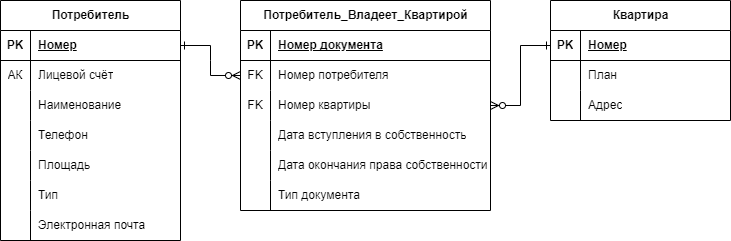

The diagram above was exported from draw.io. Its source (the exported page's mxGraphModel, read from the mxfile embedded in the PNG):
<mxGraphModel dx="1050" dy="669" grid="1" gridSize="10" guides="1" tooltips="1" connect="1" arrows="1" fold="1" page="1" pageScale="1" pageWidth="827" pageHeight="1169" math="0" shadow="0">
  <root>
    <mxCell id="0" />
    <mxCell id="1" parent="0" />
    <mxCell id="Fk6zXQShTbka2s15hCW--1" value="Потребитель" style="shape=table;startSize=30;container=1;collapsible=1;childLayout=tableLayout;fixedRows=1;rowLines=0;fontStyle=1;align=center;resizeLast=1;html=1;metaEdit=0;" parent="1" vertex="1">
      <mxGeometry y="550" width="180" height="240" as="geometry">
        <mxRectangle y="550" width="120" height="30" as="alternateBounds" />
      </mxGeometry>
    </mxCell>
    <mxCell id="Fk6zXQShTbka2s15hCW--2" value="" style="shape=tableRow;horizontal=0;startSize=0;swimlaneHead=0;swimlaneBody=0;fillColor=none;collapsible=0;dropTarget=0;points=[[0,0.5],[1,0.5]];portConstraint=eastwest;top=0;left=0;right=0;bottom=1;" parent="Fk6zXQShTbka2s15hCW--1" vertex="1">
      <mxGeometry y="30" width="180" height="30" as="geometry" />
    </mxCell>
    <mxCell id="Fk6zXQShTbka2s15hCW--3" value="PK" style="shape=partialRectangle;connectable=0;fillColor=none;top=0;left=0;bottom=0;right=0;fontStyle=1;overflow=hidden;whiteSpace=wrap;html=1;" parent="Fk6zXQShTbka2s15hCW--2" vertex="1">
      <mxGeometry width="30" height="30" as="geometry">
        <mxRectangle width="30" height="30" as="alternateBounds" />
      </mxGeometry>
    </mxCell>
    <mxCell id="Fk6zXQShTbka2s15hCW--4" value="Номер" style="shape=partialRectangle;connectable=0;fillColor=none;top=0;left=0;bottom=0;right=0;align=left;spacingLeft=6;fontStyle=5;overflow=hidden;whiteSpace=wrap;html=1;" parent="Fk6zXQShTbka2s15hCW--2" vertex="1">
      <mxGeometry x="30" width="150" height="30" as="geometry">
        <mxRectangle width="150" height="30" as="alternateBounds" />
      </mxGeometry>
    </mxCell>
    <mxCell id="Fk6zXQShTbka2s15hCW--11" value="" style="shape=tableRow;horizontal=0;startSize=0;swimlaneHead=0;swimlaneBody=0;fillColor=none;collapsible=0;dropTarget=0;points=[[0,0.5],[1,0.5]];portConstraint=eastwest;top=0;left=0;right=0;bottom=0;" parent="Fk6zXQShTbka2s15hCW--1" vertex="1">
      <mxGeometry y="60" width="180" height="30" as="geometry" />
    </mxCell>
    <mxCell id="Fk6zXQShTbka2s15hCW--12" value="АК" style="shape=partialRectangle;connectable=0;fillColor=none;top=0;left=0;bottom=0;right=0;editable=1;overflow=hidden;whiteSpace=wrap;html=1;" parent="Fk6zXQShTbka2s15hCW--11" vertex="1">
      <mxGeometry width="30" height="30" as="geometry">
        <mxRectangle width="30" height="30" as="alternateBounds" />
      </mxGeometry>
    </mxCell>
    <mxCell id="Fk6zXQShTbka2s15hCW--13" value="Лицевой счёт" style="shape=partialRectangle;connectable=0;fillColor=none;top=0;left=0;bottom=0;right=0;align=left;spacingLeft=6;overflow=hidden;whiteSpace=wrap;html=1;" parent="Fk6zXQShTbka2s15hCW--11" vertex="1">
      <mxGeometry x="30" width="150" height="30" as="geometry">
        <mxRectangle width="150" height="30" as="alternateBounds" />
      </mxGeometry>
    </mxCell>
    <mxCell id="Fk6zXQShTbka2s15hCW--5" value="" style="shape=tableRow;horizontal=0;startSize=0;swimlaneHead=0;swimlaneBody=0;fillColor=none;collapsible=0;dropTarget=0;points=[[0,0.5],[1,0.5]];portConstraint=eastwest;top=0;left=0;right=0;bottom=0;" parent="Fk6zXQShTbka2s15hCW--1" vertex="1">
      <mxGeometry y="90" width="180" height="30" as="geometry" />
    </mxCell>
    <mxCell id="Fk6zXQShTbka2s15hCW--6" value="" style="shape=partialRectangle;connectable=0;fillColor=none;top=0;left=0;bottom=0;right=0;editable=1;overflow=hidden;whiteSpace=wrap;html=1;" parent="Fk6zXQShTbka2s15hCW--5" vertex="1">
      <mxGeometry width="30" height="30" as="geometry">
        <mxRectangle width="30" height="30" as="alternateBounds" />
      </mxGeometry>
    </mxCell>
    <mxCell id="Fk6zXQShTbka2s15hCW--7" value="Наименование" style="shape=partialRectangle;connectable=0;fillColor=none;top=0;left=0;bottom=0;right=0;align=left;spacingLeft=6;overflow=hidden;whiteSpace=wrap;html=1;" parent="Fk6zXQShTbka2s15hCW--5" vertex="1">
      <mxGeometry x="30" width="150" height="30" as="geometry">
        <mxRectangle width="150" height="30" as="alternateBounds" />
      </mxGeometry>
    </mxCell>
    <mxCell id="Fk6zXQShTbka2s15hCW--8" value="" style="shape=tableRow;horizontal=0;startSize=0;swimlaneHead=0;swimlaneBody=0;fillColor=none;collapsible=0;dropTarget=0;points=[[0,0.5],[1,0.5]];portConstraint=eastwest;top=0;left=0;right=0;bottom=0;" parent="Fk6zXQShTbka2s15hCW--1" vertex="1">
      <mxGeometry y="120" width="180" height="30" as="geometry" />
    </mxCell>
    <mxCell id="Fk6zXQShTbka2s15hCW--9" value="" style="shape=partialRectangle;connectable=0;fillColor=none;top=0;left=0;bottom=0;right=0;editable=1;overflow=hidden;whiteSpace=wrap;html=1;" parent="Fk6zXQShTbka2s15hCW--8" vertex="1">
      <mxGeometry width="30" height="30" as="geometry">
        <mxRectangle width="30" height="30" as="alternateBounds" />
      </mxGeometry>
    </mxCell>
    <mxCell id="Fk6zXQShTbka2s15hCW--10" value="Телефон" style="shape=partialRectangle;connectable=0;fillColor=none;top=0;left=0;bottom=0;right=0;align=left;spacingLeft=6;overflow=hidden;whiteSpace=wrap;html=1;" parent="Fk6zXQShTbka2s15hCW--8" vertex="1">
      <mxGeometry x="30" width="150" height="30" as="geometry">
        <mxRectangle width="150" height="30" as="alternateBounds" />
      </mxGeometry>
    </mxCell>
    <mxCell id="Fk6zXQShTbka2s15hCW--21" style="shape=tableRow;horizontal=0;startSize=0;swimlaneHead=0;swimlaneBody=0;fillColor=none;collapsible=0;dropTarget=0;points=[[0,0.5],[1,0.5]];portConstraint=eastwest;top=0;left=0;right=0;bottom=0;" parent="Fk6zXQShTbka2s15hCW--1" vertex="1">
      <mxGeometry y="150" width="180" height="30" as="geometry" />
    </mxCell>
    <mxCell id="Fk6zXQShTbka2s15hCW--22" style="shape=partialRectangle;connectable=0;fillColor=none;top=0;left=0;bottom=0;right=0;editable=1;overflow=hidden;whiteSpace=wrap;html=1;" parent="Fk6zXQShTbka2s15hCW--21" vertex="1">
      <mxGeometry width="30" height="30" as="geometry">
        <mxRectangle width="30" height="30" as="alternateBounds" />
      </mxGeometry>
    </mxCell>
    <mxCell id="Fk6zXQShTbka2s15hCW--23" value="Площадь" style="shape=partialRectangle;connectable=0;fillColor=none;top=0;left=0;bottom=0;right=0;align=left;spacingLeft=6;overflow=hidden;whiteSpace=wrap;html=1;" parent="Fk6zXQShTbka2s15hCW--21" vertex="1">
      <mxGeometry x="30" width="150" height="30" as="geometry">
        <mxRectangle width="150" height="30" as="alternateBounds" />
      </mxGeometry>
    </mxCell>
    <mxCell id="Fk6zXQShTbka2s15hCW--24" style="shape=tableRow;horizontal=0;startSize=0;swimlaneHead=0;swimlaneBody=0;fillColor=none;collapsible=0;dropTarget=0;points=[[0,0.5],[1,0.5]];portConstraint=eastwest;top=0;left=0;right=0;bottom=0;" parent="Fk6zXQShTbka2s15hCW--1" vertex="1">
      <mxGeometry y="180" width="180" height="30" as="geometry" />
    </mxCell>
    <mxCell id="Fk6zXQShTbka2s15hCW--25" style="shape=partialRectangle;connectable=0;fillColor=none;top=0;left=0;bottom=0;right=0;editable=1;overflow=hidden;whiteSpace=wrap;html=1;" parent="Fk6zXQShTbka2s15hCW--24" vertex="1">
      <mxGeometry width="30" height="30" as="geometry">
        <mxRectangle width="30" height="30" as="alternateBounds" />
      </mxGeometry>
    </mxCell>
    <mxCell id="Fk6zXQShTbka2s15hCW--26" value="Тип" style="shape=partialRectangle;connectable=0;fillColor=none;top=0;left=0;bottom=0;right=0;align=left;spacingLeft=6;overflow=hidden;whiteSpace=wrap;html=1;" parent="Fk6zXQShTbka2s15hCW--24" vertex="1">
      <mxGeometry x="30" width="150" height="30" as="geometry">
        <mxRectangle width="150" height="30" as="alternateBounds" />
      </mxGeometry>
    </mxCell>
    <mxCell id="Fk6zXQShTbka2s15hCW--27" style="shape=tableRow;horizontal=0;startSize=0;swimlaneHead=0;swimlaneBody=0;fillColor=none;collapsible=0;dropTarget=0;points=[[0,0.5],[1,0.5]];portConstraint=eastwest;top=0;left=0;right=0;bottom=0;" parent="Fk6zXQShTbka2s15hCW--1" vertex="1">
      <mxGeometry y="210" width="180" height="30" as="geometry" />
    </mxCell>
    <mxCell id="Fk6zXQShTbka2s15hCW--28" style="shape=partialRectangle;connectable=0;fillColor=none;top=0;left=0;bottom=0;right=0;editable=1;overflow=hidden;whiteSpace=wrap;html=1;" parent="Fk6zXQShTbka2s15hCW--27" vertex="1">
      <mxGeometry width="30" height="30" as="geometry">
        <mxRectangle width="30" height="30" as="alternateBounds" />
      </mxGeometry>
    </mxCell>
    <mxCell id="Fk6zXQShTbka2s15hCW--29" value="Электронная почта" style="shape=partialRectangle;connectable=0;fillColor=none;top=0;left=0;bottom=0;right=0;align=left;spacingLeft=6;overflow=hidden;whiteSpace=wrap;html=1;" parent="Fk6zXQShTbka2s15hCW--27" vertex="1">
      <mxGeometry x="30" width="150" height="30" as="geometry">
        <mxRectangle width="150" height="30" as="alternateBounds" />
      </mxGeometry>
    </mxCell>
    <mxCell id="Fk6zXQShTbka2s15hCW--30" value="Потребитель_Владеет_Квартирой" style="shape=table;startSize=30;container=1;collapsible=1;childLayout=tableLayout;fixedRows=1;rowLines=0;fontStyle=1;align=center;resizeLast=1;html=1;" parent="1" vertex="1">
      <mxGeometry x="240" y="550" width="250" height="210" as="geometry" />
    </mxCell>
    <mxCell id="Fk6zXQShTbka2s15hCW--31" value="" style="shape=tableRow;horizontal=0;startSize=0;swimlaneHead=0;swimlaneBody=0;fillColor=none;collapsible=0;dropTarget=0;points=[[0,0.5],[1,0.5]];portConstraint=eastwest;top=0;left=0;right=0;bottom=1;" parent="Fk6zXQShTbka2s15hCW--30" vertex="1">
      <mxGeometry y="30" width="250" height="30" as="geometry" />
    </mxCell>
    <mxCell id="Fk6zXQShTbka2s15hCW--32" value="PK" style="shape=partialRectangle;connectable=0;fillColor=none;top=0;left=0;bottom=0;right=0;fontStyle=1;overflow=hidden;whiteSpace=wrap;html=1;" parent="Fk6zXQShTbka2s15hCW--31" vertex="1">
      <mxGeometry width="30" height="30" as="geometry">
        <mxRectangle width="30" height="30" as="alternateBounds" />
      </mxGeometry>
    </mxCell>
    <mxCell id="Fk6zXQShTbka2s15hCW--33" value="Номер документа" style="shape=partialRectangle;connectable=0;fillColor=none;top=0;left=0;bottom=0;right=0;align=left;spacingLeft=6;fontStyle=5;overflow=hidden;whiteSpace=wrap;html=1;" parent="Fk6zXQShTbka2s15hCW--31" vertex="1">
      <mxGeometry x="30" width="220" height="30" as="geometry">
        <mxRectangle width="220" height="30" as="alternateBounds" />
      </mxGeometry>
    </mxCell>
    <mxCell id="Fk6zXQShTbka2s15hCW--34" value="" style="shape=tableRow;horizontal=0;startSize=0;swimlaneHead=0;swimlaneBody=0;fillColor=none;collapsible=0;dropTarget=0;points=[[0,0.5],[1,0.5]];portConstraint=eastwest;top=0;left=0;right=0;bottom=0;" parent="Fk6zXQShTbka2s15hCW--30" vertex="1">
      <mxGeometry y="60" width="250" height="30" as="geometry" />
    </mxCell>
    <mxCell id="Fk6zXQShTbka2s15hCW--35" value="FK" style="shape=partialRectangle;connectable=0;fillColor=none;top=0;left=0;bottom=0;right=0;editable=1;overflow=hidden;whiteSpace=wrap;html=1;" parent="Fk6zXQShTbka2s15hCW--34" vertex="1">
      <mxGeometry width="30" height="30" as="geometry">
        <mxRectangle width="30" height="30" as="alternateBounds" />
      </mxGeometry>
    </mxCell>
    <mxCell id="Fk6zXQShTbka2s15hCW--36" value="Номер потребителя" style="shape=partialRectangle;connectable=0;fillColor=none;top=0;left=0;bottom=0;right=0;align=left;spacingLeft=6;overflow=hidden;whiteSpace=wrap;html=1;" parent="Fk6zXQShTbka2s15hCW--34" vertex="1">
      <mxGeometry x="30" width="220" height="30" as="geometry">
        <mxRectangle width="220" height="30" as="alternateBounds" />
      </mxGeometry>
    </mxCell>
    <mxCell id="Fk6zXQShTbka2s15hCW--37" value="" style="shape=tableRow;horizontal=0;startSize=0;swimlaneHead=0;swimlaneBody=0;fillColor=none;collapsible=0;dropTarget=0;points=[[0,0.5],[1,0.5]];portConstraint=eastwest;top=0;left=0;right=0;bottom=0;" parent="Fk6zXQShTbka2s15hCW--30" vertex="1">
      <mxGeometry y="90" width="250" height="30" as="geometry" />
    </mxCell>
    <mxCell id="Fk6zXQShTbka2s15hCW--38" value="FK" style="shape=partialRectangle;connectable=0;fillColor=none;top=0;left=0;bottom=0;right=0;editable=1;overflow=hidden;whiteSpace=wrap;html=1;" parent="Fk6zXQShTbka2s15hCW--37" vertex="1">
      <mxGeometry width="30" height="30" as="geometry">
        <mxRectangle width="30" height="30" as="alternateBounds" />
      </mxGeometry>
    </mxCell>
    <mxCell id="Fk6zXQShTbka2s15hCW--39" value="Номер квартиры" style="shape=partialRectangle;connectable=0;fillColor=none;top=0;left=0;bottom=0;right=0;align=left;spacingLeft=6;overflow=hidden;whiteSpace=wrap;html=1;" parent="Fk6zXQShTbka2s15hCW--37" vertex="1">
      <mxGeometry x="30" width="220" height="30" as="geometry">
        <mxRectangle width="220" height="30" as="alternateBounds" />
      </mxGeometry>
    </mxCell>
    <mxCell id="Fk6zXQShTbka2s15hCW--40" value="" style="shape=tableRow;horizontal=0;startSize=0;swimlaneHead=0;swimlaneBody=0;fillColor=none;collapsible=0;dropTarget=0;points=[[0,0.5],[1,0.5]];portConstraint=eastwest;top=0;left=0;right=0;bottom=0;" parent="Fk6zXQShTbka2s15hCW--30" vertex="1">
      <mxGeometry y="120" width="250" height="30" as="geometry" />
    </mxCell>
    <mxCell id="Fk6zXQShTbka2s15hCW--41" value="" style="shape=partialRectangle;connectable=0;fillColor=none;top=0;left=0;bottom=0;right=0;editable=1;overflow=hidden;whiteSpace=wrap;html=1;" parent="Fk6zXQShTbka2s15hCW--40" vertex="1">
      <mxGeometry width="30" height="30" as="geometry">
        <mxRectangle width="30" height="30" as="alternateBounds" />
      </mxGeometry>
    </mxCell>
    <mxCell id="Fk6zXQShTbka2s15hCW--42" value="Дата вступления в собственность" style="shape=partialRectangle;connectable=0;fillColor=none;top=0;left=0;bottom=0;right=0;align=left;spacingLeft=6;overflow=hidden;whiteSpace=wrap;html=1;" parent="Fk6zXQShTbka2s15hCW--40" vertex="1">
      <mxGeometry x="30" width="220" height="30" as="geometry">
        <mxRectangle width="220" height="30" as="alternateBounds" />
      </mxGeometry>
    </mxCell>
    <mxCell id="Fk6zXQShTbka2s15hCW--56" style="shape=tableRow;horizontal=0;startSize=0;swimlaneHead=0;swimlaneBody=0;fillColor=none;collapsible=0;dropTarget=0;points=[[0,0.5],[1,0.5]];portConstraint=eastwest;top=0;left=0;right=0;bottom=0;" parent="Fk6zXQShTbka2s15hCW--30" vertex="1">
      <mxGeometry y="150" width="250" height="30" as="geometry" />
    </mxCell>
    <mxCell id="Fk6zXQShTbka2s15hCW--57" style="shape=partialRectangle;connectable=0;fillColor=none;top=0;left=0;bottom=0;right=0;editable=1;overflow=hidden;whiteSpace=wrap;html=1;" parent="Fk6zXQShTbka2s15hCW--56" vertex="1">
      <mxGeometry width="30" height="30" as="geometry">
        <mxRectangle width="30" height="30" as="alternateBounds" />
      </mxGeometry>
    </mxCell>
    <mxCell id="Fk6zXQShTbka2s15hCW--58" value="Дата окончания права собственности" style="shape=partialRectangle;connectable=0;fillColor=none;top=0;left=0;bottom=0;right=0;align=left;spacingLeft=6;overflow=hidden;whiteSpace=wrap;html=1;" parent="Fk6zXQShTbka2s15hCW--56" vertex="1">
      <mxGeometry x="30" width="220" height="30" as="geometry">
        <mxRectangle width="220" height="30" as="alternateBounds" />
      </mxGeometry>
    </mxCell>
    <mxCell id="Fk6zXQShTbka2s15hCW--59" style="shape=tableRow;horizontal=0;startSize=0;swimlaneHead=0;swimlaneBody=0;fillColor=none;collapsible=0;dropTarget=0;points=[[0,0.5],[1,0.5]];portConstraint=eastwest;top=0;left=0;right=0;bottom=0;" parent="Fk6zXQShTbka2s15hCW--30" vertex="1">
      <mxGeometry y="180" width="250" height="30" as="geometry" />
    </mxCell>
    <mxCell id="Fk6zXQShTbka2s15hCW--60" style="shape=partialRectangle;connectable=0;fillColor=none;top=0;left=0;bottom=0;right=0;editable=1;overflow=hidden;whiteSpace=wrap;html=1;" parent="Fk6zXQShTbka2s15hCW--59" vertex="1">
      <mxGeometry width="30" height="30" as="geometry">
        <mxRectangle width="30" height="30" as="alternateBounds" />
      </mxGeometry>
    </mxCell>
    <mxCell id="Fk6zXQShTbka2s15hCW--61" value="Тип документа" style="shape=partialRectangle;connectable=0;fillColor=none;top=0;left=0;bottom=0;right=0;align=left;spacingLeft=6;overflow=hidden;whiteSpace=wrap;html=1;" parent="Fk6zXQShTbka2s15hCW--59" vertex="1">
      <mxGeometry x="30" width="220" height="30" as="geometry">
        <mxRectangle width="220" height="30" as="alternateBounds" />
      </mxGeometry>
    </mxCell>
    <mxCell id="Fk6zXQShTbka2s15hCW--43" value="Квартира" style="shape=table;startSize=30;container=1;collapsible=1;childLayout=tableLayout;fixedRows=1;rowLines=0;fontStyle=1;align=center;resizeLast=1;html=1;" parent="1" vertex="1">
      <mxGeometry x="550" y="550" width="180" height="120" as="geometry" />
    </mxCell>
    <mxCell id="Fk6zXQShTbka2s15hCW--44" value="" style="shape=tableRow;horizontal=0;startSize=0;swimlaneHead=0;swimlaneBody=0;fillColor=none;collapsible=0;dropTarget=0;points=[[0,0.5],[1,0.5]];portConstraint=eastwest;top=0;left=0;right=0;bottom=1;" parent="Fk6zXQShTbka2s15hCW--43" vertex="1">
      <mxGeometry y="30" width="180" height="30" as="geometry" />
    </mxCell>
    <mxCell id="Fk6zXQShTbka2s15hCW--45" value="PK" style="shape=partialRectangle;connectable=0;fillColor=none;top=0;left=0;bottom=0;right=0;fontStyle=1;overflow=hidden;whiteSpace=wrap;html=1;" parent="Fk6zXQShTbka2s15hCW--44" vertex="1">
      <mxGeometry width="30" height="30" as="geometry">
        <mxRectangle width="30" height="30" as="alternateBounds" />
      </mxGeometry>
    </mxCell>
    <mxCell id="Fk6zXQShTbka2s15hCW--46" value="Номер" style="shape=partialRectangle;connectable=0;fillColor=none;top=0;left=0;bottom=0;right=0;align=left;spacingLeft=6;fontStyle=5;overflow=hidden;whiteSpace=wrap;html=1;" parent="Fk6zXQShTbka2s15hCW--44" vertex="1">
      <mxGeometry x="30" width="150" height="30" as="geometry">
        <mxRectangle width="150" height="30" as="alternateBounds" />
      </mxGeometry>
    </mxCell>
    <mxCell id="Fk6zXQShTbka2s15hCW--47" value="" style="shape=tableRow;horizontal=0;startSize=0;swimlaneHead=0;swimlaneBody=0;fillColor=none;collapsible=0;dropTarget=0;points=[[0,0.5],[1,0.5]];portConstraint=eastwest;top=0;left=0;right=0;bottom=0;" parent="Fk6zXQShTbka2s15hCW--43" vertex="1">
      <mxGeometry y="60" width="180" height="30" as="geometry" />
    </mxCell>
    <mxCell id="Fk6zXQShTbka2s15hCW--48" value="" style="shape=partialRectangle;connectable=0;fillColor=none;top=0;left=0;bottom=0;right=0;editable=1;overflow=hidden;whiteSpace=wrap;html=1;" parent="Fk6zXQShTbka2s15hCW--47" vertex="1">
      <mxGeometry width="30" height="30" as="geometry">
        <mxRectangle width="30" height="30" as="alternateBounds" />
      </mxGeometry>
    </mxCell>
    <mxCell id="Fk6zXQShTbka2s15hCW--49" value="План" style="shape=partialRectangle;connectable=0;fillColor=none;top=0;left=0;bottom=0;right=0;align=left;spacingLeft=6;overflow=hidden;whiteSpace=wrap;html=1;" parent="Fk6zXQShTbka2s15hCW--47" vertex="1">
      <mxGeometry x="30" width="150" height="30" as="geometry">
        <mxRectangle width="150" height="30" as="alternateBounds" />
      </mxGeometry>
    </mxCell>
    <mxCell id="Fk6zXQShTbka2s15hCW--50" value="" style="shape=tableRow;horizontal=0;startSize=0;swimlaneHead=0;swimlaneBody=0;fillColor=none;collapsible=0;dropTarget=0;points=[[0,0.5],[1,0.5]];portConstraint=eastwest;top=0;left=0;right=0;bottom=0;" parent="Fk6zXQShTbka2s15hCW--43" vertex="1">
      <mxGeometry y="90" width="180" height="30" as="geometry" />
    </mxCell>
    <mxCell id="Fk6zXQShTbka2s15hCW--51" value="" style="shape=partialRectangle;connectable=0;fillColor=none;top=0;left=0;bottom=0;right=0;editable=1;overflow=hidden;whiteSpace=wrap;html=1;" parent="Fk6zXQShTbka2s15hCW--50" vertex="1">
      <mxGeometry width="30" height="30" as="geometry">
        <mxRectangle width="30" height="30" as="alternateBounds" />
      </mxGeometry>
    </mxCell>
    <mxCell id="Fk6zXQShTbka2s15hCW--52" value="Адрес" style="shape=partialRectangle;connectable=0;fillColor=none;top=0;left=0;bottom=0;right=0;align=left;spacingLeft=6;overflow=hidden;whiteSpace=wrap;html=1;" parent="Fk6zXQShTbka2s15hCW--50" vertex="1">
      <mxGeometry x="30" width="150" height="30" as="geometry">
        <mxRectangle width="150" height="30" as="alternateBounds" />
      </mxGeometry>
    </mxCell>
    <mxCell id="Fk6zXQShTbka2s15hCW--62" value="" style="edgeStyle=entityRelationEdgeStyle;fontSize=12;html=1;endArrow=ERzeroToMany;startArrow=ERone;rounded=0;exitX=1;exitY=0.5;exitDx=0;exitDy=0;entryX=0;entryY=0.5;entryDx=0;entryDy=0;startFill=0;" parent="1" source="Fk6zXQShTbka2s15hCW--2" target="Fk6zXQShTbka2s15hCW--34" edge="1">
      <mxGeometry width="100" height="100" relative="1" as="geometry">
        <mxPoint x="350" y="540" as="sourcePoint" />
        <mxPoint x="450" y="440" as="targetPoint" />
        <Array as="points">
          <mxPoint x="210" y="610" />
        </Array>
      </mxGeometry>
    </mxCell>
    <mxCell id="Fk6zXQShTbka2s15hCW--63" value="" style="edgeStyle=entityRelationEdgeStyle;fontSize=12;html=1;endArrow=ERzeroToMany;startArrow=ERone;rounded=0;exitX=0;exitY=0.5;exitDx=0;exitDy=0;entryX=1;entryY=0.5;entryDx=0;entryDy=0;startFill=0;" parent="1" source="Fk6zXQShTbka2s15hCW--44" target="Fk6zXQShTbka2s15hCW--37" edge="1">
      <mxGeometry width="100" height="100" relative="1" as="geometry">
        <mxPoint x="190" y="605" as="sourcePoint" />
        <mxPoint x="250" y="635" as="targetPoint" />
        <Array as="points">
          <mxPoint x="220" y="620" />
        </Array>
      </mxGeometry>
    </mxCell>
  </root>
</mxGraphModel>